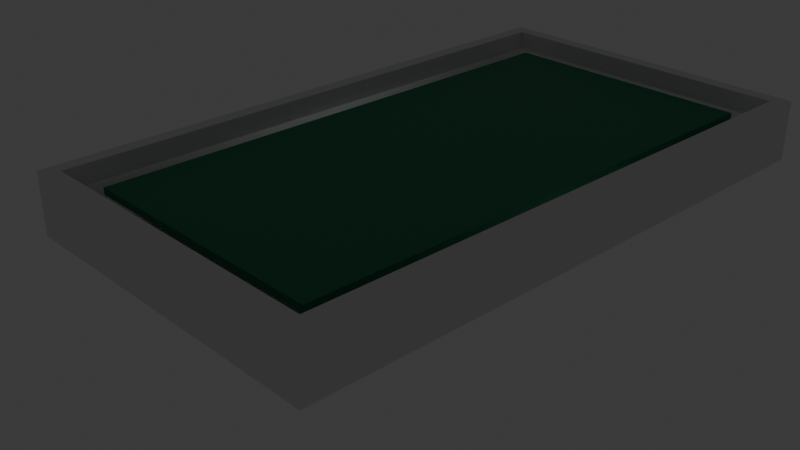 # Source: the-intercept.blend  (saved by Blender 4.1.24; exported with 4.5.12 LTS)
import bpy
from mathutils import Matrix  # noqa: F401  (used for matrix-valued properties, if any)

bpy.ops.wm.read_factory_settings(use_empty=True)
scene = bpy.context.scene
scene.name = 'Scene'

# ---- collections
col_collection = bpy.data.collections.new('Collection'); scene.collection.children.link(col_collection)
col_model = bpy.data.collections.new('Model'); scene.collection.children.link(col_model)

# ---- materials (node trees are filled in below, after node groups)
mat_material = bpy.data.materials.new('Material')
mat_material.alpha_threshold = 0.0
mat_material.use_transparent_shadow = False
mat_material.diffuse_color = (0.0, 0.1887, 0.06831, 1.0)
mat_material.roughness = 0.5
mat_material.line_color = (0.0, 0.0, 0.0, 1.0)

# ---- material node trees
mat_material.use_nodes = True; mat_material.node_tree.nodes.clear()
_N = mat_material.node_tree.nodes; _L = mat_material.node_tree.links
n0 = _N.new('ShaderNodeOutputMaterial'); n0.name = 'Material Output'; n0.location = (300, 300)
n1 = _N.new('ShaderNodeBsdfPrincipled'); n1.name = 'Principled BSDF'; n1.location = (10, 300)
n1.inputs[0].default_value = (0.0, 0.224, 0.1001, 1.0)
n1.inputs[3].default_value = 1.45
_L.new(n1.outputs[0], n0.inputs[0])
n0.is_active_output = True

# ---- world
world_world = bpy.data.worlds.new('World'); scene.world = world_world
world_world.use_nodes = True; world_world.node_tree.nodes.clear()
_N = world_world.node_tree.nodes; _L = world_world.node_tree.links
n0 = _N.new('ShaderNodeOutputWorld'); n0.name = 'World Output'; n0.location = (300, 300)
n1 = _N.new('ShaderNodeBackground'); n1.name = 'Background'; n1.location = (10, 300)
n1.inputs[0].default_value = (0.05088, 0.05088, 0.05088, 1.0)
_L.new(n1.outputs[0], n0.inputs[0])
n0.is_active_output = True
world_world.color = (0.05088, 0.05088, 0.05088)
world_world.use_sun_shadow = False
world_world.sun_shadow_jitter_overblur = 0.0

# ---- cameras
cam_camera = bpy.data.cameras.new('Camera')
cam_camera.ortho_scale = 7.314

# ---- lights
light_light = bpy.data.lights.new('Light', 'POINT')
light_light.transmission_factor = 0.0
light_light.energy = 1000.0
light_light.shadow_soft_size = 0.1
light_light.shadow_maximum_resolution = 0.006
light_light.use_absolute_resolution = True

# ---- meshes
me_cube = bpy.data.meshes.new('Cube')
me_cube.from_pydata([(1.0, 1.0, 2.0), (1.0, 1.0, 0.0), (1.0, -1.0, 2.0), (1.0, -1.0, 0.0), (-1.0, 1.0, 2.0), (-1.0, 1.0, 0.0), (-1.0, -1.0, 2.0), (-1.0, -1.0, 0.0)], [], [(0, 4, 6, 2), (3, 2, 6, 7), (7, 6, 4, 5), (5, 1, 3, 7), (1, 0, 2, 3), (5, 4, 0, 1)])
_uv = me_cube.uv_layers.new(name='UVMap')
_uv.uv.foreach_set('vector', [0.625, 0.5, 0.875, 0.5, 0.875, 0.75, 0.625, 0.75, 0.375, 0.75, 0.625, 0.75, 0.625, 1.0, 0.375, 1.0, 0.375, 0.0, 0.625, 0.0, 0.625, 0.25, 0.375, 0.25, 0.125, 0.5, 0.375, 0.5, 0.375, 0.75, 0.125, 0.75, 0.375, 0.5, 0.625, 0.5, 0.625, 0.75, 0.375, 0.75, 0.375, 0.25, 0.625, 0.25, 0.625, 0.5, 0.375, 0.5])
me_cube.materials.append(mat_material)
me_cube.use_mirror_vertex_groups = False
me_cube.update()
me_cube_001 = bpy.data.meshes.new('Cube.001')
me_cube_001.from_pydata([(-25.5, -45.0, 0.0), (-25.5, -45.0, 9.0), (-25.5, 45.0, 0.0), (-25.5, 45.0, 9.0), (25.5, -45.0, 0.0), (25.5, -45.0, 9.0), (25.5, 45.0, 0.0), (25.5, 45.0, 9.0)], [], [(0, 1, 3, 2), (2, 3, 7, 6), (6, 7, 5, 4), (4, 5, 1, 0), (2, 6, 4, 0)])
_uv = me_cube_001.uv_layers.new(name='UVMap')
_uv.uv.foreach_set('vector', [0.375, 0.0, 0.625, 0.0, 0.625, 0.25, 0.375, 0.25, 0.375, 0.25, 0.625, 0.25, 0.625, 0.5, 0.375, 0.5, 0.375, 0.5, 0.625, 0.5, 0.625, 0.75, 0.375, 0.75, 0.375, 0.75, 0.625, 0.75, 0.625, 1.0, 0.375, 1.0, 0.125, 0.5, 0.375, 0.5, 0.375, 0.75, 0.125, 0.75])
me_cube_001.update()

# ---- objects
ob_pcb = bpy.data.objects.new('PCB', me_cube)
ob_light = bpy.data.objects.new('Light', light_light)
ob_camera = bpy.data.objects.new('Camera', cam_camera)
ob_cube = bpy.data.objects.new('Cube', me_cube_001)

# ---- transforms, parenting, visibility, modifiers, constraints
ob_pcb.location = (0.0, 0.0, 6.0)
ob_pcb.scale = (19.5, 39.5, 0.5)
ob_pcb.lock_rotations_4d = False
ob_pcb.empty_display_type = 'ARROWS'
ob_pcb.lineart.crease_threshold = 0.0
ob_light.location = (4.076, 1.005, 5.904)
ob_light.rotation_euler = (0.6503, 0.05522, 1.866)
ob_light.lock_rotations_4d = False
ob_light.empty_display_type = 'ARROWS'
ob_light.color = (0.0, 0.0, 0.0, 0.0)
ob_light.lineart.crease_threshold = 0.0
ob_camera.location = (96.22, -98.4, 63.85)
ob_camera.rotation_euler = (1.109, 0.0, 0.8149)
ob_camera.scale = (16.37, 16.37, 16.37)
ob_camera.lock_rotations_4d = False
ob_camera.empty_display_type = 'ARROWS'
ob_camera.color = (0.0, 0.0, 0.0, 0.0)
ob_camera.display_type = 'WIRE'
ob_camera.lineart.crease_threshold = 0.0
ob_cube.location = (0.0, 0.0, 0.0)
_m = ob_cube.modifiers.new('Solidify', 'SOLIDIFY')
_m.thickness = 3.0

# ---- collection membership
col_collection.objects.link(ob_pcb)
col_collection.objects.link(ob_light)
col_collection.objects.link(ob_camera)
col_model.objects.link(ob_cube)

# ---- scene / render settings (as saved in the file)
scene.camera = ob_camera
scene.frame_start = 1; scene.frame_end = 250; scene.frame_set(192)
scene.render.engine = 'BLENDER_EEVEE_NEXT'
scene.cycles.sampling_pattern = 'TABULATED_SOBOL'
scene.eevee.ray_tracing_options.trace_max_roughness = 0.0
scene.unit_settings.scale_length = 0.001
bpy.context.view_layer.update()

